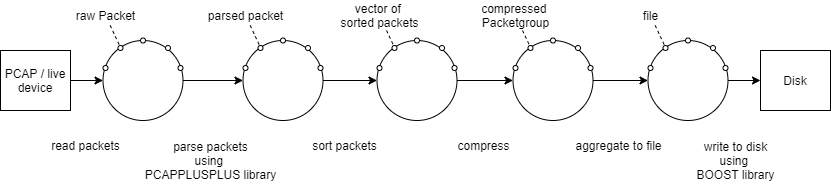

The diagram above was exported from draw.io. Its source (the exported page's mxGraphModel, read from the mxfile embedded in the PNG):
<mxGraphModel dx="1718" dy="877" grid="1" gridSize="10" guides="1" tooltips="1" connect="1" arrows="1" fold="1" page="1" pageScale="1" pageWidth="827" pageHeight="1169" math="0" shadow="0">
  <root>
    <mxCell id="0" />
    <mxCell id="1" parent="0" />
    <mxCell id="b_CSU8zYGQP7FdbHv1uE-3" value="" style="edgeStyle=orthogonalEdgeStyle;rounded=0;orthogonalLoop=1;jettySize=auto;html=1;" edge="1" parent="1" source="hzZw1cywB6Hf69wfxyAc-17" target="hzZw1cywB6Hf69wfxyAc-21">
      <mxGeometry relative="1" as="geometry" />
    </mxCell>
    <mxCell id="hzZw1cywB6Hf69wfxyAc-17" value="PCAP / live device" style="rounded=0;whiteSpace=wrap;html=1;" parent="1" vertex="1">
      <mxGeometry x="70" y="65" width="70" height="60" as="geometry" />
    </mxCell>
    <mxCell id="b_CSU8zYGQP7FdbHv1uE-32" style="edgeStyle=orthogonalEdgeStyle;rounded=0;orthogonalLoop=1;jettySize=auto;html=1;" edge="1" parent="1" source="hzZw1cywB6Hf69wfxyAc-21" target="b_CSU8zYGQP7FdbHv1uE-8">
      <mxGeometry relative="1" as="geometry" />
    </mxCell>
    <mxCell id="hzZw1cywB6Hf69wfxyAc-21" value="" style="ellipse;whiteSpace=wrap;html=1;aspect=fixed;" parent="1" vertex="1">
      <mxGeometry x="172.5" y="55" width="80" height="80" as="geometry" />
    </mxCell>
    <mxCell id="hzZw1cywB6Hf69wfxyAc-23" value="sort packets" style="text;html=1;align=center;verticalAlign=middle;resizable=0;points=[];autosize=1;strokeColor=none;" parent="1" vertex="1">
      <mxGeometry x="374" y="150" width="80" height="20" as="geometry" />
    </mxCell>
    <mxCell id="hzZw1cywB6Hf69wfxyAc-24" value="" style="ellipse;whiteSpace=wrap;html=1;" parent="1" vertex="1">
      <mxGeometry x="172.5" y="80" width="5" height="5" as="geometry" />
    </mxCell>
    <mxCell id="hzZw1cywB6Hf69wfxyAc-29" value="raw Packet" style="text;html=1;align=center;verticalAlign=middle;resizable=0;points=[];autosize=1;strokeColor=none;" parent="1" vertex="1">
      <mxGeometry x="140" y="20" width="70" height="20" as="geometry" />
    </mxCell>
    <mxCell id="b_CSU8zYGQP7FdbHv1uE-2" value="" style="endArrow=none;dashed=1;html=1;entryX=0.219;entryY=0.088;entryDx=0;entryDy=0;entryPerimeter=0;" edge="1" parent="1" source="hzZw1cywB6Hf69wfxyAc-29" target="hzZw1cywB6Hf69wfxyAc-21">
      <mxGeometry width="50" height="50" relative="1" as="geometry">
        <mxPoint x="517.5" y="260" as="sourcePoint" />
        <mxPoint x="547.5" y="430" as="targetPoint" />
      </mxGeometry>
    </mxCell>
    <mxCell id="b_CSU8zYGQP7FdbHv1uE-4" value="" style="ellipse;whiteSpace=wrap;html=1;" vertex="1" parent="1">
      <mxGeometry x="187.5" y="60" width="5" height="5" as="geometry" />
    </mxCell>
    <mxCell id="b_CSU8zYGQP7FdbHv1uE-5" value="" style="ellipse;whiteSpace=wrap;html=1;" vertex="1" parent="1">
      <mxGeometry x="210" y="52.5" width="5" height="5" as="geometry" />
    </mxCell>
    <mxCell id="b_CSU8zYGQP7FdbHv1uE-6" value="" style="ellipse;whiteSpace=wrap;html=1;" vertex="1" parent="1">
      <mxGeometry x="235" y="60" width="5" height="5" as="geometry" />
    </mxCell>
    <mxCell id="b_CSU8zYGQP7FdbHv1uE-7" value="" style="ellipse;whiteSpace=wrap;html=1;" vertex="1" parent="1">
      <mxGeometry x="247.5" y="80" width="5" height="5" as="geometry" />
    </mxCell>
    <mxCell id="b_CSU8zYGQP7FdbHv1uE-33" style="edgeStyle=orthogonalEdgeStyle;rounded=0;orthogonalLoop=1;jettySize=auto;html=1;" edge="1" parent="1" source="b_CSU8zYGQP7FdbHv1uE-8" target="b_CSU8zYGQP7FdbHv1uE-16">
      <mxGeometry relative="1" as="geometry" />
    </mxCell>
    <mxCell id="b_CSU8zYGQP7FdbHv1uE-8" value="" style="ellipse;whiteSpace=wrap;html=1;aspect=fixed;" vertex="1" parent="1">
      <mxGeometry x="312.5" y="55" width="80" height="80" as="geometry" />
    </mxCell>
    <mxCell id="b_CSU8zYGQP7FdbHv1uE-9" value="" style="ellipse;whiteSpace=wrap;html=1;" vertex="1" parent="1">
      <mxGeometry x="312.5" y="80" width="5" height="5" as="geometry" />
    </mxCell>
    <mxCell id="b_CSU8zYGQP7FdbHv1uE-10" value="parsed packet" style="text;html=1;align=center;verticalAlign=middle;resizable=0;points=[];autosize=1;strokeColor=none;" vertex="1" parent="1">
      <mxGeometry x="270" y="20" width="90" height="20" as="geometry" />
    </mxCell>
    <mxCell id="b_CSU8zYGQP7FdbHv1uE-11" value="" style="endArrow=none;dashed=1;html=1;entryX=0.219;entryY=0.088;entryDx=0;entryDy=0;entryPerimeter=0;" edge="1" parent="1" source="b_CSU8zYGQP7FdbHv1uE-10" target="b_CSU8zYGQP7FdbHv1uE-8">
      <mxGeometry width="50" height="50" relative="1" as="geometry">
        <mxPoint x="657.5" y="260" as="sourcePoint" />
        <mxPoint x="687.5" y="430" as="targetPoint" />
      </mxGeometry>
    </mxCell>
    <mxCell id="b_CSU8zYGQP7FdbHv1uE-12" value="" style="ellipse;whiteSpace=wrap;html=1;" vertex="1" parent="1">
      <mxGeometry x="327.5" y="60" width="5" height="5" as="geometry" />
    </mxCell>
    <mxCell id="b_CSU8zYGQP7FdbHv1uE-13" value="" style="ellipse;whiteSpace=wrap;html=1;" vertex="1" parent="1">
      <mxGeometry x="350" y="52.5" width="5" height="5" as="geometry" />
    </mxCell>
    <mxCell id="b_CSU8zYGQP7FdbHv1uE-14" value="" style="ellipse;whiteSpace=wrap;html=1;" vertex="1" parent="1">
      <mxGeometry x="375" y="60" width="5" height="5" as="geometry" />
    </mxCell>
    <mxCell id="b_CSU8zYGQP7FdbHv1uE-15" value="" style="ellipse;whiteSpace=wrap;html=1;" vertex="1" parent="1">
      <mxGeometry x="387.5" y="80" width="5" height="5" as="geometry" />
    </mxCell>
    <mxCell id="b_CSU8zYGQP7FdbHv1uE-34" style="edgeStyle=orthogonalEdgeStyle;rounded=0;orthogonalLoop=1;jettySize=auto;html=1;" edge="1" parent="1" source="b_CSU8zYGQP7FdbHv1uE-16" target="b_CSU8zYGQP7FdbHv1uE-24">
      <mxGeometry relative="1" as="geometry" />
    </mxCell>
    <mxCell id="b_CSU8zYGQP7FdbHv1uE-16" value="" style="ellipse;whiteSpace=wrap;html=1;aspect=fixed;" vertex="1" parent="1">
      <mxGeometry x="446.5" y="55" width="80" height="80" as="geometry" />
    </mxCell>
    <mxCell id="b_CSU8zYGQP7FdbHv1uE-17" value="" style="ellipse;whiteSpace=wrap;html=1;" vertex="1" parent="1">
      <mxGeometry x="446.5" y="80" width="5" height="5" as="geometry" />
    </mxCell>
    <mxCell id="b_CSU8zYGQP7FdbHv1uE-18" value="vector of &lt;br&gt;sorted packets" style="text;html=1;align=center;verticalAlign=middle;resizable=0;points=[];autosize=1;strokeColor=none;" vertex="1" parent="1">
      <mxGeometry x="404" y="15" width="90" height="30" as="geometry" />
    </mxCell>
    <mxCell id="b_CSU8zYGQP7FdbHv1uE-19" value="" style="endArrow=none;dashed=1;html=1;entryX=0.219;entryY=0.088;entryDx=0;entryDy=0;entryPerimeter=0;" edge="1" parent="1" source="b_CSU8zYGQP7FdbHv1uE-18" target="b_CSU8zYGQP7FdbHv1uE-16">
      <mxGeometry width="50" height="50" relative="1" as="geometry">
        <mxPoint x="791.5" y="260" as="sourcePoint" />
        <mxPoint x="821.5" y="430" as="targetPoint" />
      </mxGeometry>
    </mxCell>
    <mxCell id="b_CSU8zYGQP7FdbHv1uE-20" value="" style="ellipse;whiteSpace=wrap;html=1;" vertex="1" parent="1">
      <mxGeometry x="461.5" y="60" width="5" height="5" as="geometry" />
    </mxCell>
    <mxCell id="b_CSU8zYGQP7FdbHv1uE-21" value="" style="ellipse;whiteSpace=wrap;html=1;" vertex="1" parent="1">
      <mxGeometry x="484" y="52.5" width="5" height="5" as="geometry" />
    </mxCell>
    <mxCell id="b_CSU8zYGQP7FdbHv1uE-22" value="" style="ellipse;whiteSpace=wrap;html=1;" vertex="1" parent="1">
      <mxGeometry x="509" y="60" width="5" height="5" as="geometry" />
    </mxCell>
    <mxCell id="b_CSU8zYGQP7FdbHv1uE-23" value="" style="ellipse;whiteSpace=wrap;html=1;" vertex="1" parent="1">
      <mxGeometry x="521.5" y="80" width="5" height="5" as="geometry" />
    </mxCell>
    <mxCell id="b_CSU8zYGQP7FdbHv1uE-43" style="edgeStyle=orthogonalEdgeStyle;rounded=0;orthogonalLoop=1;jettySize=auto;html=1;entryX=0;entryY=0.5;entryDx=0;entryDy=0;" edge="1" parent="1" source="b_CSU8zYGQP7FdbHv1uE-24" target="b_CSU8zYGQP7FdbHv1uE-35">
      <mxGeometry relative="1" as="geometry" />
    </mxCell>
    <mxCell id="b_CSU8zYGQP7FdbHv1uE-24" value="" style="ellipse;whiteSpace=wrap;html=1;aspect=fixed;" vertex="1" parent="1">
      <mxGeometry x="582.5" y="55" width="80" height="80" as="geometry" />
    </mxCell>
    <mxCell id="b_CSU8zYGQP7FdbHv1uE-25" value="" style="ellipse;whiteSpace=wrap;html=1;" vertex="1" parent="1">
      <mxGeometry x="582.5" y="80" width="5" height="5" as="geometry" />
    </mxCell>
    <mxCell id="b_CSU8zYGQP7FdbHv1uE-26" value="compressed &lt;br&gt;Packetgroup" style="text;html=1;align=center;verticalAlign=middle;resizable=0;points=[];autosize=1;strokeColor=none;" vertex="1" parent="1">
      <mxGeometry x="545" y="15" width="80" height="30" as="geometry" />
    </mxCell>
    <mxCell id="b_CSU8zYGQP7FdbHv1uE-27" value="" style="endArrow=none;dashed=1;html=1;entryX=0.219;entryY=0.088;entryDx=0;entryDy=0;entryPerimeter=0;" edge="1" parent="1" source="b_CSU8zYGQP7FdbHv1uE-26" target="b_CSU8zYGQP7FdbHv1uE-24">
      <mxGeometry width="50" height="50" relative="1" as="geometry">
        <mxPoint x="927.5" y="260" as="sourcePoint" />
        <mxPoint x="957.5" y="430" as="targetPoint" />
      </mxGeometry>
    </mxCell>
    <mxCell id="b_CSU8zYGQP7FdbHv1uE-28" value="" style="ellipse;whiteSpace=wrap;html=1;" vertex="1" parent="1">
      <mxGeometry x="597.5" y="60" width="5" height="5" as="geometry" />
    </mxCell>
    <mxCell id="b_CSU8zYGQP7FdbHv1uE-29" value="" style="ellipse;whiteSpace=wrap;html=1;" vertex="1" parent="1">
      <mxGeometry x="620" y="52.5" width="5" height="5" as="geometry" />
    </mxCell>
    <mxCell id="b_CSU8zYGQP7FdbHv1uE-30" value="" style="ellipse;whiteSpace=wrap;html=1;" vertex="1" parent="1">
      <mxGeometry x="645" y="60" width="5" height="5" as="geometry" />
    </mxCell>
    <mxCell id="b_CSU8zYGQP7FdbHv1uE-31" value="" style="ellipse;whiteSpace=wrap;html=1;" vertex="1" parent="1">
      <mxGeometry x="657.5" y="80" width="5" height="5" as="geometry" />
    </mxCell>
    <mxCell id="b_CSU8zYGQP7FdbHv1uE-45" style="edgeStyle=orthogonalEdgeStyle;rounded=0;orthogonalLoop=1;jettySize=auto;html=1;" edge="1" parent="1" source="b_CSU8zYGQP7FdbHv1uE-35" target="b_CSU8zYGQP7FdbHv1uE-44">
      <mxGeometry relative="1" as="geometry" />
    </mxCell>
    <mxCell id="b_CSU8zYGQP7FdbHv1uE-35" value="" style="ellipse;whiteSpace=wrap;html=1;aspect=fixed;" vertex="1" parent="1">
      <mxGeometry x="717.5" y="55" width="80" height="80" as="geometry" />
    </mxCell>
    <mxCell id="b_CSU8zYGQP7FdbHv1uE-36" value="" style="ellipse;whiteSpace=wrap;html=1;" vertex="1" parent="1">
      <mxGeometry x="717.5" y="80" width="5" height="5" as="geometry" />
    </mxCell>
    <mxCell id="b_CSU8zYGQP7FdbHv1uE-37" value="file" style="text;html=1;align=center;verticalAlign=middle;resizable=0;points=[];autosize=1;strokeColor=none;" vertex="1" parent="1">
      <mxGeometry x="705" y="20" width="30" height="20" as="geometry" />
    </mxCell>
    <mxCell id="b_CSU8zYGQP7FdbHv1uE-38" value="" style="endArrow=none;dashed=1;html=1;entryX=0.219;entryY=0.088;entryDx=0;entryDy=0;entryPerimeter=0;" edge="1" parent="1" source="b_CSU8zYGQP7FdbHv1uE-37" target="b_CSU8zYGQP7FdbHv1uE-35">
      <mxGeometry width="50" height="50" relative="1" as="geometry">
        <mxPoint x="1062.5" y="260" as="sourcePoint" />
        <mxPoint x="1092.5" y="430" as="targetPoint" />
      </mxGeometry>
    </mxCell>
    <mxCell id="b_CSU8zYGQP7FdbHv1uE-39" value="" style="ellipse;whiteSpace=wrap;html=1;" vertex="1" parent="1">
      <mxGeometry x="732.5" y="60" width="5" height="5" as="geometry" />
    </mxCell>
    <mxCell id="b_CSU8zYGQP7FdbHv1uE-40" value="" style="ellipse;whiteSpace=wrap;html=1;" vertex="1" parent="1">
      <mxGeometry x="755" y="52.5" width="5" height="5" as="geometry" />
    </mxCell>
    <mxCell id="b_CSU8zYGQP7FdbHv1uE-41" value="" style="ellipse;whiteSpace=wrap;html=1;" vertex="1" parent="1">
      <mxGeometry x="780" y="60" width="5" height="5" as="geometry" />
    </mxCell>
    <mxCell id="b_CSU8zYGQP7FdbHv1uE-42" value="" style="ellipse;whiteSpace=wrap;html=1;" vertex="1" parent="1">
      <mxGeometry x="792.5" y="80" width="5" height="5" as="geometry" />
    </mxCell>
    <mxCell id="b_CSU8zYGQP7FdbHv1uE-44" value="Disk" style="rounded=0;whiteSpace=wrap;html=1;" vertex="1" parent="1">
      <mxGeometry x="830" y="65" width="70" height="60" as="geometry" />
    </mxCell>
    <mxCell id="b_CSU8zYGQP7FdbHv1uE-46" value="parse packets&lt;br&gt;&lt;span style=&quot;font-family: &amp;#34;helvetica&amp;#34;&quot;&gt;using &lt;br&gt;PCAPPLUSPLUS library&lt;/span&gt;" style="text;html=1;align=center;verticalAlign=middle;resizable=0;points=[];autosize=1;strokeColor=none;" vertex="1" parent="1">
      <mxGeometry x="205" y="150" width="150" height="50" as="geometry" />
    </mxCell>
    <mxCell id="b_CSU8zYGQP7FdbHv1uE-47" value="compress" style="text;html=1;align=center;verticalAlign=middle;resizable=0;points=[];autosize=1;strokeColor=none;" vertex="1" parent="1">
      <mxGeometry x="517.5" y="150" width="70" height="20" as="geometry" />
    </mxCell>
    <mxCell id="b_CSU8zYGQP7FdbHv1uE-48" value="aggregate to file" style="text;html=1;align=center;verticalAlign=middle;resizable=0;points=[];autosize=1;strokeColor=none;" vertex="1" parent="1">
      <mxGeometry x="637.5" y="150" width="100" height="20" as="geometry" />
    </mxCell>
    <mxCell id="b_CSU8zYGQP7FdbHv1uE-49" value="write to disk&lt;br&gt;&lt;span style=&quot;font-family: &amp;#34;helvetica&amp;#34;&quot;&gt;using &lt;br&gt;BOOST library&lt;/span&gt;" style="text;html=1;align=center;verticalAlign=middle;resizable=0;points=[];autosize=1;strokeColor=none;" vertex="1" parent="1">
      <mxGeometry x="760" y="150" width="90" height="50" as="geometry" />
    </mxCell>
    <mxCell id="b_CSU8zYGQP7FdbHv1uE-50" value="read packets" style="text;html=1;align=center;verticalAlign=middle;resizable=0;points=[];autosize=1;strokeColor=none;" vertex="1" parent="1">
      <mxGeometry x="115" y="150" width="80" height="20" as="geometry" />
    </mxCell>
  </root>
</mxGraphModel>